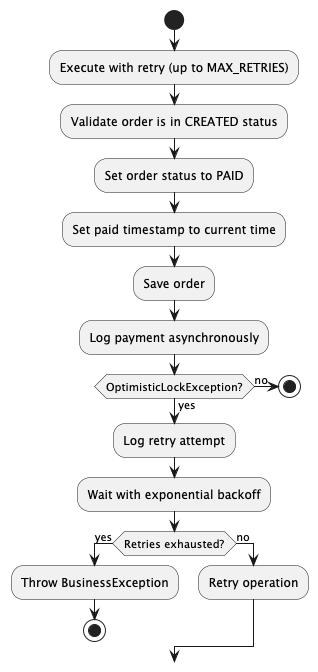

The diagram above was rendered by PlantUML. Its source (embedded in the PNG):
@startuml
start
:Execute with retry (up to MAX_RETRIES);
:Validate order is in CREATED status;
:Set order status to PAID;
:Set paid timestamp to current time;
:Save order;
:Log payment asynchronously;
if (OptimisticLockException?) then (yes)
    :Log retry attempt;
    :Wait with exponential backoff;
    if (Retries exhausted?) then (yes)
        :Throw BusinessException;
        stop
    else (no)
        :Retry operation;
    endif
else (no)
    stop
endif
@enduml